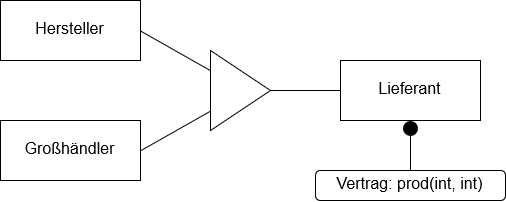

The diagram above was exported from draw.io. Its source (the exported page's mxGraphModel, read from the mxfile embedded in the PNG):
<mxGraphModel dx="1026" dy="549" grid="1" gridSize="10" guides="1" tooltips="1" connect="1" arrows="1" fold="1" page="1" pageScale="1" pageWidth="827" pageHeight="1169" math="0" shadow="0">
  <root>
    <mxCell id="0" />
    <mxCell id="1" parent="0" />
    <mxCell id="88" value="Lieferant" style="rounded=0;whiteSpace=wrap;html=1;fillColor=#ffffff;fontSize=16;" vertex="1" parent="1">
      <mxGeometry x="500" y="150" width="140" height="60" as="geometry" />
    </mxCell>
    <mxCell id="100" value="" style="edgeStyle=none;rounded=0;html=1;endArrow=none;endFill=0;jettySize=auto;orthogonalLoop=1;fontSize=16;" edge="1" parent="1" source="91" target="88">
      <mxGeometry relative="1" as="geometry" />
    </mxCell>
    <mxCell id="91" value="" style="triangle;whiteSpace=wrap;html=1;fillColor=#ffffff;" vertex="1" parent="1">
      <mxGeometry x="370" y="140" width="60" height="80" as="geometry" />
    </mxCell>
    <mxCell id="99" style="edgeStyle=none;rounded=0;html=1;exitX=1;exitY=0.5;entryX=0;entryY=0.25;endArrow=none;endFill=0;jettySize=auto;orthogonalLoop=1;fontSize=16;" edge="1" parent="1" source="95" target="91">
      <mxGeometry relative="1" as="geometry" />
    </mxCell>
    <mxCell id="95" value="Hersteller" style="rounded=0;whiteSpace=wrap;html=1;fillColor=#ffffff;fontSize=16;" vertex="1" parent="1">
      <mxGeometry x="160" y="90" width="140" height="60" as="geometry" />
    </mxCell>
    <mxCell id="98" style="edgeStyle=none;rounded=0;html=1;exitX=1;exitY=0.5;entryX=0;entryY=0.75;endArrow=none;endFill=0;jettySize=auto;orthogonalLoop=1;fontSize=16;" edge="1" parent="1" source="96" target="91">
      <mxGeometry relative="1" as="geometry" />
    </mxCell>
    <mxCell id="96" value="Großhändler" style="rounded=0;whiteSpace=wrap;html=1;fillColor=#ffffff;fontSize=16;" vertex="1" parent="1">
      <mxGeometry x="160" y="210" width="140" height="60" as="geometry" />
    </mxCell>
    <mxCell id="102" value="" style="edgeStyle=none;rounded=0;html=1;endArrow=circle;endFill=1;jettySize=auto;orthogonalLoop=1;fontSize=16;" edge="1" parent="1" target="88">
      <mxGeometry relative="1" as="geometry">
        <mxPoint x="570" y="260" as="sourcePoint" />
      </mxGeometry>
    </mxCell>
    <mxCell id="103" value="Vertrag: prod(int, int)" style="rounded=1;whiteSpace=wrap;html=1;fillColor=#ffffff;fontSize=16;" vertex="1" parent="1">
      <mxGeometry x="475" y="260" width="190" height="30" as="geometry" />
    </mxCell>
  </root>
</mxGraphModel>